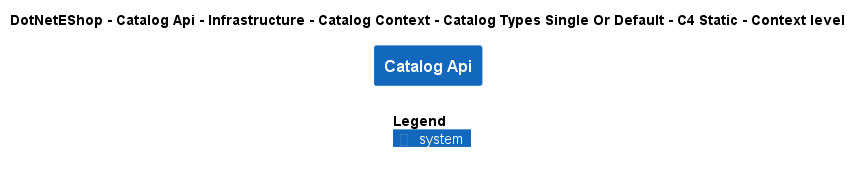

The diagram above was rendered by PlantUML. Its source (embedded in the PNG):
@startuml
!include ..\..\..\..\..\..\..\..\..\.c4s\C4_Context.puml

AddElementTag("c4interflow:lifecycle:new", $bgColor=green, $fontColor=#ffffff, $borderColor=green, $shadowing="False")
AddElementTag("c4interflow:lifecycle:changed", $bgColor=orange, $fontColor=#ffffff, $borderColor=orange, $shadowing="False")
AddElementTag("c4interflow:lifecycle:removed", $bgColor=red, $fontColor=#ffffff, $borderColor=red, $shadowing="False")

AddRelTag("c4interflow:lifecycle:new", $textColor=green, $lineColor=green)
AddRelTag("c4interflow:lifecycle:changed", $textColor=orange, $lineColor=orange)
AddRelTag("c4interflow:lifecycle:removed", $textColor=red, $lineColor=red)

SHOW_PERSON_PORTRAIT()
LAYOUT_TOP_DOWN()

skinparam linetype polyline

title DotNetEShop - Catalog Api - Infrastructure - Catalog Context - Catalog Types Single Or Default - C4 Static - Context level

System(DotNetEShop.SoftwareSystems.CatalogApi, "Catalog Api", "")



SHOW_LEGEND()
@enduml